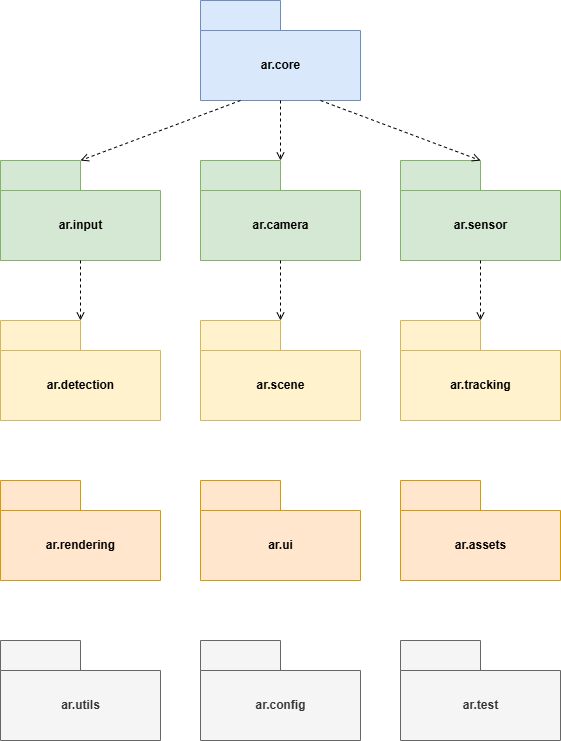

The diagram above was exported from draw.io. Its source (the exported page's mxGraphModel, read from the mxfile embedded in the PNG):
<mxGraphModel dx="1050" dy="557" grid="1" gridSize="10" guides="1" tooltips="1" connect="1" arrows="1" fold="1" page="1" pageScale="1" pageWidth="827" pageHeight="1169" math="0" shadow="0">
  <root>
    <mxCell id="0" />
    <mxCell id="1" parent="0" />
    <mxCell id="2" value="ar.core" style="shape=folder;fontStyle=1;tabWidth=80;tabHeight=30;tabPosition=left;html=1;boundedLbl=1;fillColor=#dae8fc;strokeColor=#6c8ebf;" parent="1" vertex="1">
      <mxGeometry x="320" y="40" width="160" height="100" as="geometry" />
    </mxCell>
    <mxCell id="3" value="ar.input" style="shape=folder;fontStyle=1;tabWidth=80;tabHeight=30;tabPosition=left;html=1;boundedLbl=1;fillColor=#d5e8d4;strokeColor=#82b366;" parent="1" vertex="1">
      <mxGeometry x="120" y="200" width="160" height="100" as="geometry" />
    </mxCell>
    <mxCell id="4" value="ar.camera" style="shape=folder;fontStyle=1;tabWidth=80;tabHeight=30;tabPosition=left;html=1;boundedLbl=1;fillColor=#d5e8d4;strokeColor=#82b366;" parent="1" vertex="1">
      <mxGeometry x="320" y="200" width="160" height="100" as="geometry" />
    </mxCell>
    <mxCell id="5" value="ar.sensor" style="shape=folder;fontStyle=1;tabWidth=80;tabHeight=30;tabPosition=left;html=1;boundedLbl=1;fillColor=#d5e8d4;strokeColor=#82b366;" parent="1" vertex="1">
      <mxGeometry x="520" y="200" width="160" height="100" as="geometry" />
    </mxCell>
    <mxCell id="6" value="ar.detection" style="shape=folder;fontStyle=1;tabWidth=80;tabHeight=30;tabPosition=left;html=1;boundedLbl=1;fillColor=#fff2cc;strokeColor=#d6b656;" parent="1" vertex="1">
      <mxGeometry x="120" y="360" width="160" height="100" as="geometry" />
    </mxCell>
    <mxCell id="7" value="ar.scene" style="shape=folder;fontStyle=1;tabWidth=80;tabHeight=30;tabPosition=left;html=1;boundedLbl=1;fillColor=#fff2cc;strokeColor=#d6b656;" parent="1" vertex="1">
      <mxGeometry x="320" y="360" width="160" height="100" as="geometry" />
    </mxCell>
    <mxCell id="8" value="ar.tracking" style="shape=folder;fontStyle=1;tabWidth=80;tabHeight=30;tabPosition=left;html=1;boundedLbl=1;fillColor=#fff2cc;strokeColor=#d6b656;" parent="1" vertex="1">
      <mxGeometry x="520" y="360" width="160" height="100" as="geometry" />
    </mxCell>
    <mxCell id="9" value="ar.rendering" style="shape=folder;fontStyle=1;tabWidth=80;tabHeight=30;tabPosition=left;html=1;boundedLbl=1;fillColor=#ffe6cc;strokeColor=#d79b00;" parent="1" vertex="1">
      <mxGeometry x="120" y="520" width="160" height="100" as="geometry" />
    </mxCell>
    <mxCell id="10" value="ar.ui" style="shape=folder;fontStyle=1;tabWidth=80;tabHeight=30;tabPosition=left;html=1;boundedLbl=1;fillColor=#ffe6cc;strokeColor=#d79b00;" parent="1" vertex="1">
      <mxGeometry x="320" y="520" width="160" height="100" as="geometry" />
    </mxCell>
    <mxCell id="11" value="ar.assets" style="shape=folder;fontStyle=1;tabWidth=80;tabHeight=30;tabPosition=left;html=1;boundedLbl=1;fillColor=#ffe6cc;strokeColor=#d79b00;" parent="1" vertex="1">
      <mxGeometry x="520" y="520" width="160" height="100" as="geometry" />
    </mxCell>
    <mxCell id="12" value="ar.utils" style="shape=folder;fontStyle=1;tabWidth=80;tabHeight=30;tabPosition=left;html=1;boundedLbl=1;fillColor=#f5f5f5;strokeColor=#666666;fontColor=#333333;" parent="1" vertex="1">
      <mxGeometry x="120" y="680" width="160" height="100" as="geometry" />
    </mxCell>
    <mxCell id="13" value="ar.config" style="shape=folder;fontStyle=1;tabWidth=80;tabHeight=30;tabPosition=left;html=1;boundedLbl=1;fillColor=#f5f5f5;strokeColor=#666666;fontColor=#333333;" parent="1" vertex="1">
      <mxGeometry x="320" y="680" width="160" height="100" as="geometry" />
    </mxCell>
    <mxCell id="14" value="ar.test" style="shape=folder;fontStyle=1;tabWidth=80;tabHeight=30;tabPosition=left;html=1;boundedLbl=1;fillColor=#f5f5f5;strokeColor=#666666;fontColor=#333333;" parent="1" vertex="1">
      <mxGeometry x="520" y="680" width="160" height="100" as="geometry" />
    </mxCell>
    <mxCell id="15" value="" style="endArrow=open;dashed=1;html=1;rounded=0;exitX=0.5;exitY=1;exitDx=0;exitDy=0;entryX=0.5;entryY=0;entryDx=0;entryDy=0;endFill=0;" parent="1" source="2" target="4" edge="1">
      <mxGeometry width="50" height="50" relative="1" as="geometry" />
    </mxCell>
    <mxCell id="16" value="" style="endArrow=open;dashed=1;html=1;rounded=0;exitX=0.25;exitY=1;exitDx=0;exitDy=0;entryX=0.5;entryY=0;entryDx=0;entryDy=0;endFill=0;" parent="1" source="2" target="3" edge="1">
      <mxGeometry width="50" height="50" relative="1" as="geometry" />
    </mxCell>
    <mxCell id="17" value="" style="endArrow=open;dashed=1;html=1;rounded=0;exitX=0.75;exitY=1;exitDx=0;exitDy=0;entryX=0.5;entryY=0;entryDx=0;entryDy=0;endFill=0;" parent="1" source="2" target="5" edge="1">
      <mxGeometry width="50" height="50" relative="1" as="geometry" />
    </mxCell>
    <mxCell id="18" value="" style="endArrow=open;dashed=1;html=1;rounded=0;exitX=0.5;exitY=1;exitDx=0;exitDy=0;entryX=0.5;entryY=0;entryDx=0;entryDy=0;endFill=0;" parent="1" source="3" target="6" edge="1">
      <mxGeometry width="50" height="50" relative="1" as="geometry" />
    </mxCell>
    <mxCell id="19" value="" style="endArrow=open;dashed=1;html=1;rounded=0;exitX=0.5;exitY=1;exitDx=0;exitDy=0;entryX=0.5;entryY=0;entryDx=0;entryDy=0;endFill=0;" parent="1" source="4" target="7" edge="1">
      <mxGeometry width="50" height="50" relative="1" as="geometry" />
    </mxCell>
    <mxCell id="20" value="" style="endArrow=open;dashed=1;html=1;rounded=0;exitX=0.5;exitY=1;exitDx=0;exitDy=0;entryX=0.5;entryY=0;entryDx=0;entryDy=0;endFill=0;" parent="1" source="5" target="8" edge="1">
      <mxGeometry width="50" height="50" relative="1" as="geometry" />
    </mxCell>
  </root>
</mxGraphModel>